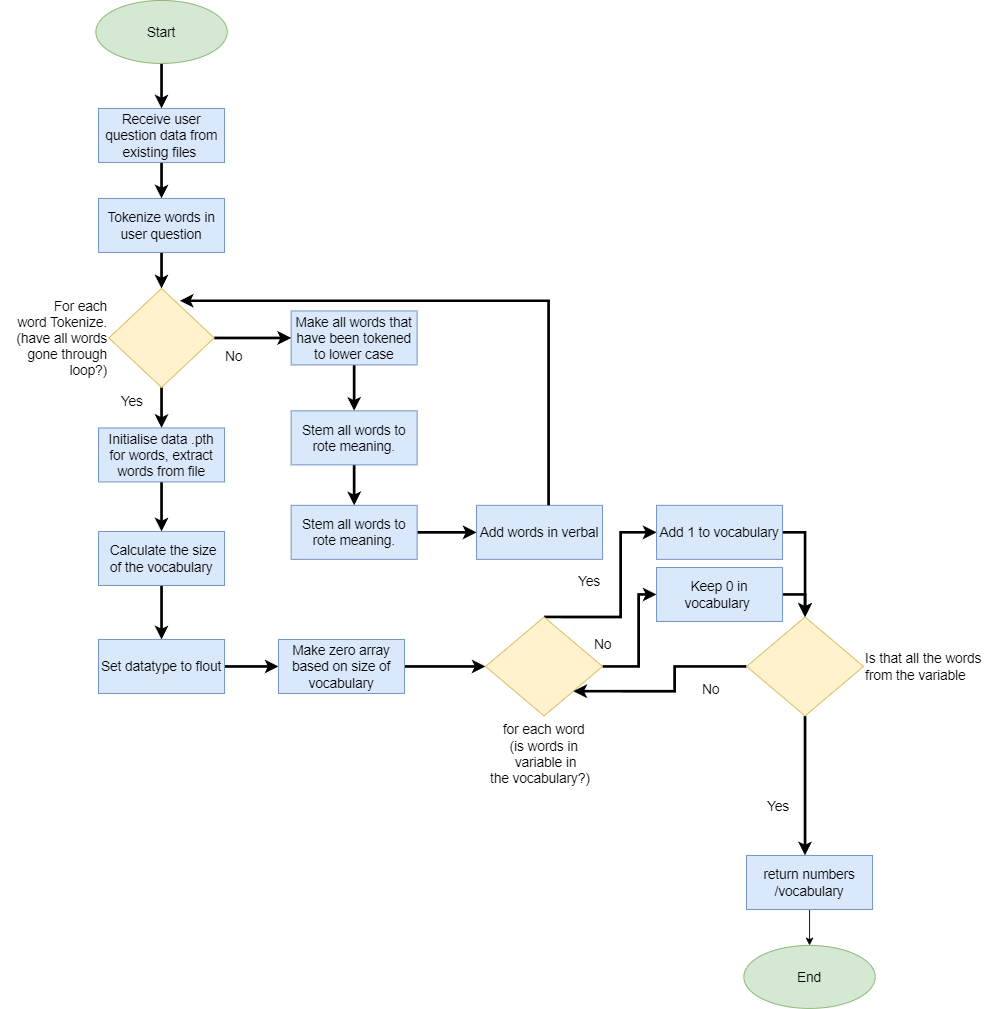

The diagram above was exported from draw.io. Its source (the exported page's mxGraphModel, read from the mxfile embedded in the PNG):
<mxGraphModel dx="1687" dy="868" grid="1" gridSize="10" guides="1" tooltips="1" connect="1" arrows="1" fold="1" page="1" pageScale="1" pageWidth="827" pageHeight="1169" math="0" shadow="0">
  <root>
    <mxCell id="0" />
    <mxCell id="1" parent="0" />
    <mxCell id="b-xrfG6LzdTy0WrD1sqA-53" style="edgeStyle=orthogonalEdgeStyle;rounded=0;orthogonalLoop=1;jettySize=auto;html=1;strokeColor=default;strokeWidth=3;align=center;verticalAlign=middle;fontFamily=Helvetica;fontSize=11;fontColor=default;labelBackgroundColor=default;endArrow=classic;" parent="1" source="b-xrfG6LzdTy0WrD1sqA-40" edge="1">
      <mxGeometry relative="1" as="geometry">
        <mxPoint x="1115" y="1000" as="targetPoint" />
      </mxGeometry>
    </mxCell>
    <mxCell id="b-xrfG6LzdTy0WrD1sqA-3" style="edgeStyle=orthogonalEdgeStyle;rounded=0;orthogonalLoop=1;jettySize=auto;html=1;strokeWidth=3;" parent="1" source="b-xrfG6LzdTy0WrD1sqA-1" target="b-xrfG6LzdTy0WrD1sqA-2" edge="1">
      <mxGeometry relative="1" as="geometry" />
    </mxCell>
    <mxCell id="b-xrfG6LzdTy0WrD1sqA-1" value="&lt;font style=&quot;font-size: 15px;&quot;&gt;Start&lt;/font&gt;" style="ellipse;whiteSpace=wrap;html=1;fillColor=#d5e8d4;strokeColor=#82b366;" parent="1" vertex="1">
      <mxGeometry x="327" y="50" width="146" height="70" as="geometry" />
    </mxCell>
    <mxCell id="b-xrfG6LzdTy0WrD1sqA-6" style="edgeStyle=orthogonalEdgeStyle;rounded=0;orthogonalLoop=1;jettySize=auto;html=1;strokeWidth=3;" parent="1" source="b-xrfG6LzdTy0WrD1sqA-2" target="b-xrfG6LzdTy0WrD1sqA-4" edge="1">
      <mxGeometry relative="1" as="geometry" />
    </mxCell>
    <mxCell id="b-xrfG6LzdTy0WrD1sqA-2" value="&lt;font style=&quot;font-size: 15px;&quot;&gt;Receive user question data from existing files&amp;nbsp;&lt;/font&gt;" style="rounded=0;whiteSpace=wrap;html=1;fillColor=#dae8fc;strokeColor=#6c8ebf;" parent="1" vertex="1">
      <mxGeometry x="330" y="170" width="140" height="60" as="geometry" />
    </mxCell>
    <mxCell id="b-xrfG6LzdTy0WrD1sqA-21" style="edgeStyle=orthogonalEdgeStyle;rounded=0;orthogonalLoop=1;jettySize=auto;html=1;strokeColor=default;strokeWidth=3;align=center;verticalAlign=middle;fontFamily=Helvetica;fontSize=11;fontColor=default;labelBackgroundColor=default;endArrow=classic;" parent="1" source="b-xrfG6LzdTy0WrD1sqA-4" target="b-xrfG6LzdTy0WrD1sqA-14" edge="1">
      <mxGeometry relative="1" as="geometry" />
    </mxCell>
    <mxCell id="b-xrfG6LzdTy0WrD1sqA-4" value="&lt;span style=&quot;font-size: 15px;&quot;&gt;Tokenize words in user question&lt;/span&gt;" style="rounded=0;whiteSpace=wrap;html=1;fillColor=#dae8fc;strokeColor=#6c8ebf;" parent="1" vertex="1">
      <mxGeometry x="330" y="270" width="140" height="60" as="geometry" />
    </mxCell>
    <mxCell id="b-xrfG6LzdTy0WrD1sqA-11" style="edgeStyle=orthogonalEdgeStyle;rounded=0;orthogonalLoop=1;jettySize=auto;html=1;strokeColor=default;strokeWidth=3;align=center;verticalAlign=middle;fontFamily=Helvetica;fontSize=11;fontColor=default;labelBackgroundColor=default;endArrow=classic;" parent="1" source="b-xrfG6LzdTy0WrD1sqA-8" target="b-xrfG6LzdTy0WrD1sqA-10" edge="1">
      <mxGeometry relative="1" as="geometry" />
    </mxCell>
    <mxCell id="b-xrfG6LzdTy0WrD1sqA-8" value="&lt;span style=&quot;font-size: 15px;&quot;&gt;Make all words that have been tokened to lower case&lt;/span&gt;" style="rounded=0;whiteSpace=wrap;html=1;fillColor=#dae8fc;strokeColor=#6c8ebf;" parent="1" vertex="1">
      <mxGeometry x="544" y="395" width="140" height="60" as="geometry" />
    </mxCell>
    <mxCell id="b-xrfG6LzdTy0WrD1sqA-13" style="edgeStyle=orthogonalEdgeStyle;rounded=0;orthogonalLoop=1;jettySize=auto;html=1;entryX=0.5;entryY=0;entryDx=0;entryDy=0;strokeColor=default;strokeWidth=3;align=center;verticalAlign=middle;fontFamily=Helvetica;fontSize=11;fontColor=default;labelBackgroundColor=default;endArrow=classic;" parent="1" source="b-xrfG6LzdTy0WrD1sqA-10" target="b-xrfG6LzdTy0WrD1sqA-12" edge="1">
      <mxGeometry relative="1" as="geometry" />
    </mxCell>
    <mxCell id="b-xrfG6LzdTy0WrD1sqA-10" value="&lt;span style=&quot;font-size: 15px;&quot;&gt;Stem all words to rote meaning.&lt;/span&gt;" style="rounded=0;whiteSpace=wrap;html=1;fillColor=#dae8fc;strokeColor=#6c8ebf;" parent="1" vertex="1">
      <mxGeometry x="544" y="506" width="140" height="60" as="geometry" />
    </mxCell>
    <mxCell id="b-xrfG6LzdTy0WrD1sqA-17" style="edgeStyle=orthogonalEdgeStyle;rounded=0;orthogonalLoop=1;jettySize=auto;html=1;entryX=0;entryY=0.5;entryDx=0;entryDy=0;strokeColor=default;strokeWidth=3;align=center;verticalAlign=middle;fontFamily=Helvetica;fontSize=11;fontColor=default;labelBackgroundColor=default;endArrow=classic;" parent="1" source="b-xrfG6LzdTy0WrD1sqA-12" target="b-xrfG6LzdTy0WrD1sqA-16" edge="1">
      <mxGeometry relative="1" as="geometry" />
    </mxCell>
    <mxCell id="b-xrfG6LzdTy0WrD1sqA-12" value="&lt;span style=&quot;font-size: 15px;&quot;&gt;Stem all words to rote meaning.&lt;/span&gt;" style="rounded=0;whiteSpace=wrap;html=1;fillColor=#dae8fc;strokeColor=#6c8ebf;" parent="1" vertex="1">
      <mxGeometry x="544" y="611" width="140" height="60" as="geometry" />
    </mxCell>
    <mxCell id="b-xrfG6LzdTy0WrD1sqA-15" style="edgeStyle=orthogonalEdgeStyle;rounded=0;orthogonalLoop=1;jettySize=auto;html=1;strokeColor=default;strokeWidth=3;align=center;verticalAlign=middle;fontFamily=Helvetica;fontSize=11;fontColor=default;labelBackgroundColor=default;endArrow=classic;" parent="1" source="b-xrfG6LzdTy0WrD1sqA-14" target="b-xrfG6LzdTy0WrD1sqA-8" edge="1">
      <mxGeometry relative="1" as="geometry" />
    </mxCell>
    <mxCell id="b-xrfG6LzdTy0WrD1sqA-23" style="edgeStyle=orthogonalEdgeStyle;rounded=0;orthogonalLoop=1;jettySize=auto;html=1;strokeColor=default;strokeWidth=3;align=center;verticalAlign=middle;fontFamily=Helvetica;fontSize=11;fontColor=default;labelBackgroundColor=default;endArrow=classic;" parent="1" source="b-xrfG6LzdTy0WrD1sqA-14" target="b-xrfG6LzdTy0WrD1sqA-22" edge="1">
      <mxGeometry relative="1" as="geometry" />
    </mxCell>
    <mxCell id="b-xrfG6LzdTy0WrD1sqA-14" value="&lt;font style=&quot;font-size: 15px;&quot; face=&quot;Helvetica&quot;&gt;For each word&amp;nbsp;Tokenize.&lt;br&gt;(have all words gone through loop?)&lt;/font&gt;" style="rhombus;whiteSpace=wrap;html=1;fontFamily=Helvetica;fontSize=11;labelBackgroundColor=default;fillColor=#fff2cc;strokeColor=#d6b656;labelPosition=left;verticalLabelPosition=middle;align=right;verticalAlign=middle;textDirection=ltr;" parent="1" vertex="1">
      <mxGeometry x="341.5" y="370" width="117" height="110" as="geometry" />
    </mxCell>
    <mxCell id="b-xrfG6LzdTy0WrD1sqA-16" value="&lt;span style=&quot;font-size: 15px;&quot;&gt;Add words in verbal&lt;/span&gt;" style="rounded=0;whiteSpace=wrap;html=1;fillColor=#dae8fc;strokeColor=#6c8ebf;" parent="1" vertex="1">
      <mxGeometry x="750" y="611" width="140" height="60" as="geometry" />
    </mxCell>
    <mxCell id="b-xrfG6LzdTy0WrD1sqA-19" style="edgeStyle=orthogonalEdgeStyle;rounded=0;orthogonalLoop=1;jettySize=auto;html=1;entryX=0.673;entryY=0.124;entryDx=0;entryDy=0;entryPerimeter=0;strokeColor=default;strokeWidth=3;align=center;verticalAlign=middle;fontFamily=Helvetica;fontSize=11;fontColor=default;labelBackgroundColor=default;endArrow=classic;" parent="1" source="b-xrfG6LzdTy0WrD1sqA-16" target="b-xrfG6LzdTy0WrD1sqA-14" edge="1">
      <mxGeometry relative="1" as="geometry">
        <Array as="points">
          <mxPoint x="830" y="384" />
        </Array>
      </mxGeometry>
    </mxCell>
    <mxCell id="b-xrfG6LzdTy0WrD1sqA-20" value="&lt;font style=&quot;font-size: 15px;&quot;&gt;No&lt;/font&gt;" style="text;html=1;align=center;verticalAlign=middle;resizable=0;points=[];autosize=1;strokeColor=none;fillColor=none;fontFamily=Helvetica;fontSize=11;fontColor=default;labelBackgroundColor=default;" parent="1" vertex="1">
      <mxGeometry x="460" y="430" width="40" height="30" as="geometry" />
    </mxCell>
    <mxCell id="b-xrfG6LzdTy0WrD1sqA-25" style="edgeStyle=orthogonalEdgeStyle;rounded=0;orthogonalLoop=1;jettySize=auto;html=1;entryX=0.5;entryY=0;entryDx=0;entryDy=0;strokeColor=default;strokeWidth=3;align=center;verticalAlign=middle;fontFamily=Helvetica;fontSize=11;fontColor=default;labelBackgroundColor=default;endArrow=classic;" parent="1" source="b-xrfG6LzdTy0WrD1sqA-22" target="b-xrfG6LzdTy0WrD1sqA-24" edge="1">
      <mxGeometry relative="1" as="geometry" />
    </mxCell>
    <mxCell id="b-xrfG6LzdTy0WrD1sqA-22" value="&lt;span style=&quot;font-size: 15px;&quot;&gt;Initialise data .pth for words, extract words from file&lt;/span&gt;" style="rounded=0;whiteSpace=wrap;html=1;fillColor=#dae8fc;strokeColor=#6c8ebf;" parent="1" vertex="1">
      <mxGeometry x="330" y="525" width="140" height="60" as="geometry" />
    </mxCell>
    <mxCell id="b-xrfG6LzdTy0WrD1sqA-27" style="edgeStyle=orthogonalEdgeStyle;rounded=0;orthogonalLoop=1;jettySize=auto;html=1;strokeColor=default;strokeWidth=3;align=center;verticalAlign=middle;fontFamily=Helvetica;fontSize=11;fontColor=default;labelBackgroundColor=default;endArrow=classic;" parent="1" source="b-xrfG6LzdTy0WrD1sqA-24" target="b-xrfG6LzdTy0WrD1sqA-26" edge="1">
      <mxGeometry relative="1" as="geometry" />
    </mxCell>
    <mxCell id="b-xrfG6LzdTy0WrD1sqA-24" value="&lt;span style=&quot;text-align: left; white-space-collapse: preserve;&quot;&gt;&lt;font face=&quot;Helvetica&quot; style=&quot;font-size: 15px;&quot;&gt; Calculate the size of the vocabulary&lt;/font&gt;&lt;/span&gt;" style="rounded=0;whiteSpace=wrap;html=1;fillColor=#dae8fc;strokeColor=#6c8ebf;" parent="1" vertex="1">
      <mxGeometry x="330" y="640" width="140" height="60" as="geometry" />
    </mxCell>
    <mxCell id="b-xrfG6LzdTy0WrD1sqA-29" style="edgeStyle=orthogonalEdgeStyle;rounded=0;orthogonalLoop=1;jettySize=auto;html=1;entryX=0;entryY=0.5;entryDx=0;entryDy=0;strokeColor=default;strokeWidth=3;align=center;verticalAlign=middle;fontFamily=Helvetica;fontSize=11;fontColor=default;labelBackgroundColor=default;endArrow=classic;" parent="1" source="b-xrfG6LzdTy0WrD1sqA-26" target="b-xrfG6LzdTy0WrD1sqA-28" edge="1">
      <mxGeometry relative="1" as="geometry" />
    </mxCell>
    <mxCell id="b-xrfG6LzdTy0WrD1sqA-26" value="&lt;div style=&quot;text-align: left;&quot;&gt;&lt;span style=&quot;background-color: initial; font-size: 15px; white-space-collapse: preserve;&quot;&gt;&lt;font style=&quot;&quot; face=&quot;Helvetica&quot;&gt;Set datatype to flout&lt;/font&gt;&lt;/span&gt;&lt;/div&gt;" style="rounded=0;whiteSpace=wrap;html=1;fillColor=#dae8fc;strokeColor=#6c8ebf;" parent="1" vertex="1">
      <mxGeometry x="330" y="760" width="140" height="60" as="geometry" />
    </mxCell>
    <mxCell id="b-xrfG6LzdTy0WrD1sqA-31" style="edgeStyle=orthogonalEdgeStyle;rounded=0;orthogonalLoop=1;jettySize=auto;html=1;strokeColor=default;strokeWidth=3;align=center;verticalAlign=middle;fontFamily=Helvetica;fontSize=11;fontColor=default;labelBackgroundColor=default;endArrow=classic;" parent="1" source="b-xrfG6LzdTy0WrD1sqA-28" target="b-xrfG6LzdTy0WrD1sqA-30" edge="1">
      <mxGeometry relative="1" as="geometry" />
    </mxCell>
    <mxCell id="b-xrfG6LzdTy0WrD1sqA-28" value="&lt;div style=&quot;&quot;&gt;&lt;span style=&quot;font-size: 15px; white-space-collapse: preserve;&quot;&gt;Make zero array based on size of vocabulary&lt;/span&gt;&lt;/div&gt;" style="rounded=0;whiteSpace=wrap;html=1;fillColor=#dae8fc;strokeColor=#6c8ebf;align=center;" parent="1" vertex="1">
      <mxGeometry x="530" y="760" width="140" height="60" as="geometry" />
    </mxCell>
    <mxCell id="b-xrfG6LzdTy0WrD1sqA-47" style="edgeStyle=orthogonalEdgeStyle;rounded=0;orthogonalLoop=1;jettySize=auto;html=1;exitX=0.5;exitY=0;exitDx=0;exitDy=0;entryX=0;entryY=0.5;entryDx=0;entryDy=0;strokeColor=default;strokeWidth=3;align=center;verticalAlign=middle;fontFamily=Helvetica;fontSize=11;fontColor=default;labelBackgroundColor=default;endArrow=classic;" parent="1" source="b-xrfG6LzdTy0WrD1sqA-30" target="b-xrfG6LzdTy0WrD1sqA-33" edge="1">
      <mxGeometry relative="1" as="geometry">
        <Array as="points">
          <mxPoint x="910" y="735" />
          <mxPoint x="910" y="641" />
        </Array>
      </mxGeometry>
    </mxCell>
    <mxCell id="ds3PcpNgZRr3I1B1bl0V-2" style="edgeStyle=orthogonalEdgeStyle;rounded=0;orthogonalLoop=1;jettySize=auto;html=1;exitX=1;exitY=0.5;exitDx=0;exitDy=0;strokeWidth=3;" parent="1" source="b-xrfG6LzdTy0WrD1sqA-30" target="ds3PcpNgZRr3I1B1bl0V-1" edge="1">
      <mxGeometry relative="1" as="geometry">
        <Array as="points">
          <mxPoint x="930" y="790" />
          <mxPoint x="930" y="710" />
        </Array>
      </mxGeometry>
    </mxCell>
    <mxCell id="b-xrfG6LzdTy0WrD1sqA-30" value="&lt;div style=&quot;font-size: 15px;&quot;&gt;&lt;font style=&quot;font-size: 15px;&quot;&gt;for each word&lt;/font&gt;&lt;/div&gt;&lt;div style=&quot;font-size: 15px;&quot;&gt;&lt;font style=&quot;font-size: 15px;&quot;&gt;(&lt;/font&gt;is words in&lt;/div&gt;&lt;div style=&quot;font-size: 15px;&quot;&gt;&amp;nbsp;variable in the&amp;nbsp;&lt;span style=&quot;white-space-collapse: preserve;&quot;&gt;vocabulary?)&lt;/span&gt;&amp;nbsp;&amp;nbsp;&lt;/div&gt;" style="rhombus;whiteSpace=wrap;html=1;fontFamily=Helvetica;fontSize=11;labelBackgroundColor=default;labelPosition=center;verticalLabelPosition=bottom;align=center;verticalAlign=top;fillColor=#fff2cc;strokeColor=#d6b656;" parent="1" vertex="1">
      <mxGeometry x="760" y="735" width="130" height="110" as="geometry" />
    </mxCell>
    <mxCell id="b-xrfG6LzdTy0WrD1sqA-44" style="edgeStyle=orthogonalEdgeStyle;rounded=0;orthogonalLoop=1;jettySize=auto;html=1;entryX=0.5;entryY=0;entryDx=0;entryDy=0;strokeColor=default;strokeWidth=3;align=center;verticalAlign=middle;fontFamily=Helvetica;fontSize=11;fontColor=default;labelBackgroundColor=default;endArrow=classic;" parent="1" source="b-xrfG6LzdTy0WrD1sqA-33" target="b-xrfG6LzdTy0WrD1sqA-40" edge="1">
      <mxGeometry relative="1" as="geometry">
        <Array as="points">
          <mxPoint x="1115" y="641" />
        </Array>
      </mxGeometry>
    </mxCell>
    <mxCell id="b-xrfG6LzdTy0WrD1sqA-33" value="&lt;span style=&quot;font-size: 15px;&quot;&gt;Add 1 to vocabulary&lt;/span&gt;" style="rounded=0;whiteSpace=wrap;html=1;fillColor=#dae8fc;strokeColor=#6c8ebf;" parent="1" vertex="1">
      <mxGeometry x="950" y="611" width="140" height="60" as="geometry" />
    </mxCell>
    <mxCell id="b-xrfG6LzdTy0WrD1sqA-37" value="&lt;span style=&quot;font-size: 15px;&quot;&gt;Yes&lt;/span&gt;" style="text;html=1;align=center;verticalAlign=middle;resizable=0;points=[];autosize=1;strokeColor=none;fillColor=none;fontFamily=Helvetica;fontSize=11;fontColor=default;labelBackgroundColor=default;" parent="1" vertex="1">
      <mxGeometry x="341.5" y="480" width="50" height="30" as="geometry" />
    </mxCell>
    <mxCell id="b-xrfG6LzdTy0WrD1sqA-38" value="&lt;span style=&quot;font-size: 15px;&quot;&gt;Yes&lt;/span&gt;" style="text;html=1;align=center;verticalAlign=middle;resizable=0;points=[];autosize=1;strokeColor=none;fillColor=none;fontFamily=Helvetica;fontSize=11;fontColor=default;labelBackgroundColor=default;" parent="1" vertex="1">
      <mxGeometry x="850" y="680" width="50" height="30" as="geometry" />
    </mxCell>
    <mxCell id="b-xrfG6LzdTy0WrD1sqA-51" style="edgeStyle=orthogonalEdgeStyle;rounded=0;orthogonalLoop=1;jettySize=auto;html=1;entryX=1;entryY=1;entryDx=0;entryDy=0;strokeColor=default;strokeWidth=3;align=center;verticalAlign=middle;fontFamily=Helvetica;fontSize=11;fontColor=default;labelBackgroundColor=default;endArrow=classic;" parent="1" source="b-xrfG6LzdTy0WrD1sqA-40" target="b-xrfG6LzdTy0WrD1sqA-30" edge="1">
      <mxGeometry relative="1" as="geometry" />
    </mxCell>
    <mxCell id="b-xrfG6LzdTy0WrD1sqA-40" value="&lt;div style=&quot;font-size: 15px;&quot;&gt;Is that all the words from the variable&amp;nbsp;&lt;/div&gt;" style="rhombus;whiteSpace=wrap;html=1;fontFamily=Helvetica;fontSize=11;labelBackgroundColor=default;labelPosition=right;verticalLabelPosition=middle;align=left;verticalAlign=middle;fillColor=#fff2cc;strokeColor=#d6b656;" parent="1" vertex="1">
      <mxGeometry x="1050" y="735" width="130" height="110" as="geometry" />
    </mxCell>
    <mxCell id="b-xrfG6LzdTy0WrD1sqA-45" value="&lt;span style=&quot;font-size: 15px;&quot;&gt;No&lt;/span&gt;" style="text;html=1;align=center;verticalAlign=middle;resizable=0;points=[];autosize=1;strokeColor=none;fillColor=none;fontFamily=Helvetica;fontSize=11;fontColor=default;labelBackgroundColor=default;" parent="1" vertex="1">
      <mxGeometry x="870" y="750" width="40" height="30" as="geometry" />
    </mxCell>
    <mxCell id="b-xrfG6LzdTy0WrD1sqA-52" value="&lt;span style=&quot;font-size: 15px;&quot;&gt;No&lt;/span&gt;" style="text;html=1;align=center;verticalAlign=middle;resizable=0;points=[];autosize=1;strokeColor=none;fillColor=none;fontFamily=Helvetica;fontSize=11;fontColor=default;labelBackgroundColor=default;" parent="1" vertex="1">
      <mxGeometry x="990" y="800" width="40" height="30" as="geometry" />
    </mxCell>
    <mxCell id="_L7UL09PzMmzvnBW2o_6-1" style="edgeStyle=orthogonalEdgeStyle;rounded=0;orthogonalLoop=1;jettySize=auto;html=1;entryX=0.5;entryY=0;entryDx=0;entryDy=0;strokeWidth=3;" edge="1" parent="1" source="ds3PcpNgZRr3I1B1bl0V-1" target="b-xrfG6LzdTy0WrD1sqA-40">
      <mxGeometry relative="1" as="geometry">
        <Array as="points">
          <mxPoint x="1115" y="710" />
        </Array>
      </mxGeometry>
    </mxCell>
    <mxCell id="ds3PcpNgZRr3I1B1bl0V-1" value="&lt;span style=&quot;font-size: 15px;&quot;&gt;Keep 0 in vocabulary&amp;nbsp;&lt;/span&gt;" style="rounded=0;whiteSpace=wrap;html=1;fillColor=#dae8fc;strokeColor=#6c8ebf;" parent="1" vertex="1">
      <mxGeometry x="950" y="680" width="140" height="60" as="geometry" />
    </mxCell>
    <mxCell id="ds3PcpNgZRr3I1B1bl0V-7" style="edgeStyle=orthogonalEdgeStyle;rounded=0;orthogonalLoop=1;jettySize=auto;html=1;" parent="1" source="ds3PcpNgZRr3I1B1bl0V-3" target="ds3PcpNgZRr3I1B1bl0V-5" edge="1">
      <mxGeometry relative="1" as="geometry" />
    </mxCell>
    <mxCell id="ds3PcpNgZRr3I1B1bl0V-3" value="&lt;span style=&quot;font-size: 15px;&quot;&gt;return numbers /&lt;/span&gt;&lt;span style=&quot;font-size: 15px;&quot;&gt;vocabulary&lt;/span&gt;" style="rounded=0;whiteSpace=wrap;html=1;fillColor=#dae8fc;strokeColor=#6c8ebf;" parent="1" vertex="1">
      <mxGeometry x="1050" y="1000" width="140" height="60" as="geometry" />
    </mxCell>
    <mxCell id="ds3PcpNgZRr3I1B1bl0V-5" value="&lt;span style=&quot;font-size: 15px;&quot;&gt;End&lt;/span&gt;" style="ellipse;whiteSpace=wrap;html=1;fillColor=#d5e8d4;strokeColor=#82b366;" parent="1" vertex="1">
      <mxGeometry x="1047" y="1100" width="146" height="70" as="geometry" />
    </mxCell>
    <mxCell id="ds3PcpNgZRr3I1B1bl0V-8" value="&lt;span style=&quot;font-size: 15px;&quot;&gt;Yes&lt;/span&gt;" style="text;html=1;align=center;verticalAlign=middle;resizable=0;points=[];autosize=1;strokeColor=none;fillColor=none;fontFamily=Helvetica;fontSize=11;fontColor=default;labelBackgroundColor=default;" parent="1" vertex="1">
      <mxGeometry x="1060" y="930" width="50" height="30" as="geometry" />
    </mxCell>
  </root>
</mxGraphModel>